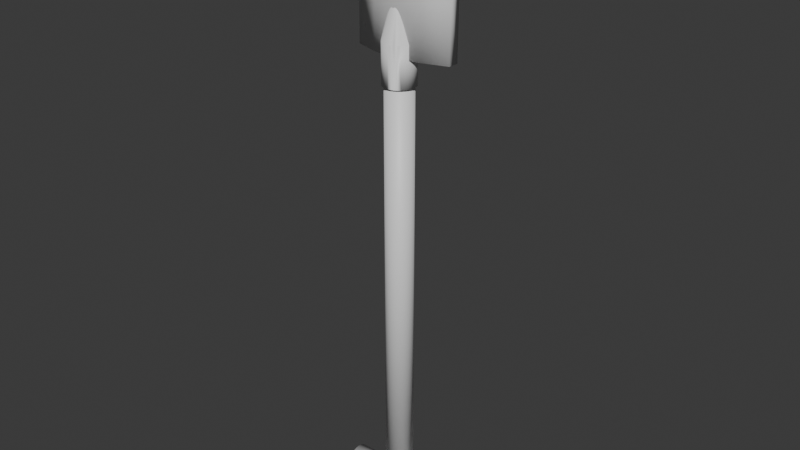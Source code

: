 # Source: shovel.blend  (saved by Blender 4.2.66; exported with 4.5.12 LTS)
import bpy
from mathutils import Matrix  # noqa: F401  (used for matrix-valued properties, if any)

bpy.ops.wm.read_factory_settings(use_empty=True)
scene = bpy.context.scene
scene.name = 'Scene'

# ---- collections
col_collection = bpy.data.collections.new('Collection'); scene.collection.children.link(col_collection)

# ---- materials (node trees are filled in below, after node groups)
mat_shovel = bpy.data.materials.new('Shovel')

# ---- material node trees
mat_shovel.use_nodes = True; mat_shovel.node_tree.nodes.clear()
_N = mat_shovel.node_tree.nodes; _L = mat_shovel.node_tree.links
n0 = _N.new('ShaderNodeBsdfPrincipled'); n0.name = 'Principled BSDF'; n0.location = (10, 300)
n1 = _N.new('ShaderNodeOutputMaterial'); n1.name = 'Material Output'; n1.location = (300, 300)
_L.new(n0.outputs[0], n1.inputs[0])
n1.is_active_output = True

# ---- world
world_world = bpy.data.worlds.new('World'); scene.world = world_world
world_world.use_nodes = True; world_world.node_tree.nodes.clear()
_N = world_world.node_tree.nodes; _L = world_world.node_tree.links
n0 = _N.new('ShaderNodeOutputWorld'); n0.name = 'World Output'; n0.location = (300, 300)
n1 = _N.new('ShaderNodeBackground'); n1.name = 'Background'; n1.location = (10, 300)
n1.inputs[0].default_value = (0.05088, 0.05088, 0.05088, 1.0)
_L.new(n1.outputs[0], n0.inputs[0])
n0.is_active_output = True
world_world.color = (0.05088, 0.05088, 0.05088)
world_world.use_sun_shadow = False
world_world.sun_shadow_jitter_overblur = 0.0

# ---- meshes
me_shovel = bpy.data.meshes.new('Shovel')
me_shovel.from_pydata([(-0.1461, 0.05389, 0.9974), (-0.1461, 0.04239, 0.6415), (-0.1461, 0.01999, 0.9974), (-0.1461, 0.01015, 0.6415), (0.1498, 0.05409, 0.9974), (0.1498, 0.04376, 0.6415), (0.1498, 0.02008, 0.9974), (0.1498, 0.0114, 0.6415), (0.0736, 0.01992, 1.044), (-0.0003734, 0.02011, 1.079), (-0.07434, 0.01992, 1.044), (-0.07434, -0.01336, 0.6415), (-0.0003734, -0.02714, 0.6415), (0.0736, -0.01336, 0.6415), (-0.07434, 0.05377, 1.044), (-0.0003734, 0.05422, 1.079), (0.0736, 0.05377, 1.044), (0.0736, 0.01762, 0.6415), (-0.0003734, 0.003186, 0.6415), (-0.07434, 0.01762, 0.6415), (-0.1461, 0.04407, 0.8189), (-0.1461, 0.01169, 0.8189), (0.1498, 0.01282, 0.8189), (0.1498, 0.04532, 0.8189), (0.0736, 0.01827, 0.8422), (-0.0003734, 0.003186, 0.8594), (-0.07434, 0.01827, 0.8422), (-0.07434, -0.01273, 0.8422), (-0.0003734, -0.02714, 0.8594), (0.0736, -0.01273, 0.8422), (0.0003696, -0.05001, 0.6823), (0.0003696, -0.05001, 0.5649), (0.009657, -0.0491, 0.6823), (0.009657, -0.0491, 0.5649), (0.01859, -0.04639, 0.5649), (0.02682, -0.04199, 0.6823), (0.02682, -0.04199, 0.5649), (0.03403, -0.03607, 0.6823), (0.03403, -0.03607, 0.5649), (0.03995, -0.02886, 0.6823), (0.03995, -0.02886, 0.5649), (0.04435, -0.02063, 0.6823), (0.04435, -0.02063, 0.5649), (0.04706, -0.01169, 0.6823), (0.04706, -0.01169, 0.5649), (0.04798, -0.002407, 0.6823), (0.04798, -0.002407, 0.5649), (0.04706, 0.006881, 0.6823), (0.04706, 0.006881, 0.5649), (0.04435, 0.01581, 0.6823), (0.04435, 0.01581, 0.5649), (0.03995, 0.02404, 0.6823), (0.03995, 0.02404, 0.5649), (0.03403, 0.03126, 0.6823), (0.03403, 0.03126, 0.5649), (0.02682, 0.03718, 0.6823), (0.02682, 0.03718, 0.5649), (0.01859, 0.04158, 0.6823), (0.01859, 0.04158, 0.5649), (0.009657, 0.04429, 0.6823), (0.009657, 0.04429, 0.5649), (0.0003696, 0.0452, 0.6823), (0.0003696, 0.0452, 0.5649), (-0.008918, 0.04429, 0.5649), (-0.01785, 0.04158, 0.6823), (-0.01785, 0.04158, 0.5649), (-0.02608, 0.03718, 0.6823), (-0.02608, 0.03718, 0.5649), (-0.03329, 0.03126, 0.6823), (-0.03329, 0.03126, 0.5649), (-0.03921, 0.02404, 0.6823), (-0.03921, 0.02404, 0.5649), (-0.04361, 0.01581, 0.6823), (-0.04361, 0.01581, 0.5649), (-0.04632, 0.006881, 0.6823), (-0.04632, 0.006881, 0.5649), (-0.04724, -0.002407, 0.6823), (-0.04724, -0.002407, 0.5649), (-0.04632, -0.01169, 0.6823), (-0.04632, -0.01169, 0.5649), (-0.04361, -0.02063, 0.6823), (-0.04361, -0.02063, 0.5649), (-0.03921, -0.02886, 0.6823), (-0.03921, -0.02886, 0.5649), (-0.03329, -0.03607, 0.6823), (-0.03329, -0.03607, 0.5649), (-0.02608, -0.04199, 0.6823), (-0.02608, -0.04199, 0.5649), (-0.01785, -0.04639, 0.6823), (-0.01785, -0.04639, 0.5649), (-0.008918, -0.0491, 0.6823), (-0.008918, -0.0491, 0.5649), (0.0003696, -0.05001, 0.6823), (0.009657, -0.0491, 0.6823), (0.009657, -0.0491, 0.5649), (0.01859, -0.04639, 0.6823), (0.01859, -0.04639, 0.5649), (0.02682, -0.04199, 0.6823), (0.02682, -0.04199, 0.5649), (0.03403, -0.03607, 0.6823), (0.03995, -0.02886, 0.6823), (0.04435, -0.02063, 0.6823), (0.04706, -0.01169, 0.6823), (0.04798, -0.002407, 0.6823), (0.04706, 0.006881, 0.6823), (0.04435, 0.01581, 0.6823), (0.03995, 0.02404, 0.6823), (0.03403, 0.03126, 0.6823), (0.02682, 0.03718, 0.6823), (0.01859, 0.04158, 0.6823), (0.009657, 0.04429, 0.6823), (0.0003696, 0.0452, 0.6823), (0.0003696, 0.0452, 0.5649), (-0.008918, 0.04429, 0.6823), (-0.008918, 0.04429, 0.5649), (-0.01785, 0.04158, 0.6823), (-0.01785, 0.04158, 0.5649), (-0.02608, 0.03718, 0.6823), (-0.03329, 0.03126, 0.6823), (-0.03921, 0.02404, 0.6823), (-0.04361, 0.01581, 0.6823), (-0.04632, 0.006881, 0.6823), (-0.04724, -0.002407, 0.6823), (-0.04632, -0.01169, 0.6823), (-0.04361, -0.02063, 0.6823), (-0.03921, -0.02886, 0.6823), (-0.03329, -0.03607, 0.6823), (-0.02608, -0.04199, 0.6823), (-0.01785, -0.04639, 0.6823), (-0.008918, -0.0491, 0.6823), (0.0003696, -0.002975, 0.8646), (0.0004787, -0.002964, 0.8646), (0.0005836, -0.002932, 0.8646), (0.0006802, -0.002879, 0.8646), (0.000765, -0.002808, 0.8646), (0.0008345, -0.002722, 0.8646), (0.0008862, -0.002624, 0.8646), (0.000918, -0.002518, 0.8646), (0.0009287, -0.002407, 0.8646), (0.000918, -0.002296, 0.8646), (0.0008862, -0.002189, 0.8646), (0.0008345, -0.002091, 0.8646), (0.000765, -0.002005, 0.8646), (0.0006802, -0.001935, 0.8646), (0.0005836, -0.001882, 0.8646), (0.0004787, -0.00185, 0.8646), (0.0003696, -0.001839, 0.8646), (0.0002605, -0.00185, 0.8646), (0.0001556, -0.001882, 0.8646), (5.897e-05, -0.001935, 0.8646), (-2.577e-05, -0.002005, 0.8646), (-9.53e-05, -0.002091, 0.8646), (-0.000147, -0.002189, 0.8646), (-0.0001788, -0.002296, 0.8646), (-0.0001895, -0.002407, 0.8646), (-0.0001788, -0.002518, 0.8646), (-0.000147, -0.002624, 0.8646), (-9.53e-05, -0.002722, 0.8646), (-2.577e-05, -0.002808, 0.8646), (5.897e-05, -0.002879, 0.8646), (0.0001556, -0.002932, 0.8646), (0.0002605, -0.002964, 0.8646), (-0.1702, -0.00151, -0.7665), (0.1669, -0.00151, -0.7665), (-0.1702, -0.009765, -0.7658), (0.1669, -0.009765, -0.7658), (-0.1702, -0.0177, -0.7635), (0.1669, -0.0177, -0.7635), (-0.1702, -0.02502, -0.7597), (0.1669, -0.02502, -0.7597), (-0.1702, -0.03143, -0.7547), (0.1669, -0.03143, -0.7547), (-0.1702, -0.03669, -0.7485), (0.1669, -0.03669, -0.7485), (-0.1702, -0.0406, -0.7415), (0.1669, -0.0406, -0.7415), (-0.1702, -0.04301, -0.7339), (0.1669, -0.04301, -0.7339), (-0.1702, -0.04382, -0.726), (0.1669, -0.04382, -0.726), (-0.1702, -0.04301, -0.7181), (0.1669, -0.04301, -0.7181), (-0.1702, -0.0406, -0.7104), (0.1669, -0.0406, -0.7104), (-0.1702, -0.03669, -0.7034), (0.1669, -0.03669, -0.7034), (-0.1702, -0.03143, -0.6973), (0.1669, -0.03143, -0.6973), (-0.1702, -0.02502, -0.6922), (0.1669, -0.02502, -0.6922), (-0.1702, -0.0177, -0.6885), (0.1669, -0.0177, -0.6885), (-0.1702, -0.009765, -0.6862), (0.1669, -0.009765, -0.6862), (-0.1702, -0.00151, -0.6854), (0.1669, -0.00151, -0.6854), (-0.1702, 0.006744, -0.6862), (0.1669, 0.006744, -0.6862), (-0.1702, 0.01468, -0.6885), (0.1669, 0.01468, -0.6885), (-0.1702, 0.022, -0.6922), (0.1669, 0.022, -0.6922), (-0.1702, 0.02841, -0.6973), (0.1669, 0.02841, -0.6973), (-0.1702, 0.03367, -0.7034), (0.1669, 0.03367, -0.7034), (-0.1702, 0.03758, -0.7104), (0.1669, 0.03758, -0.7104), (-0.1702, 0.03999, -0.7181), (0.1669, 0.03999, -0.7181), (-0.1702, 0.0408, -0.726), (0.1669, 0.0408, -0.726), (-0.1702, 0.03999, -0.7339), (0.1669, 0.03999, -0.7339), (-0.1702, 0.03758, -0.7415), (0.1669, 0.03758, -0.7415), (-0.1702, 0.03367, -0.7485), (0.1669, 0.03367, -0.7485), (-0.1702, 0.02841, -0.7547), (0.1669, 0.02841, -0.7547), (-0.1702, 0.022, -0.7597), (0.1669, 0.022, -0.7597), (-0.1702, 0.01468, -0.7635), (0.1669, 0.01468, -0.7635), (-0.1702, 0.006744, -0.7658), (0.1669, 0.006744, -0.7658), (0.0003696, -0.04369, 0.6408), (0.0003696, -0.04369, -0.7243), (0.008424, -0.0429, 0.6408), (0.008424, -0.0429, -0.7243), (0.01617, -0.04055, 0.6408), (0.01617, -0.04055, -0.7243), (0.02331, -0.03673, 0.6408), (0.02331, -0.03673, -0.7243), (0.02956, -0.0316, 0.6408), (0.02956, -0.0316, -0.7243), (0.0347, -0.02534, 0.6408), (0.0347, -0.02534, -0.7243), (0.03851, -0.01821, 0.6408), (0.03851, -0.0182, -0.7243), (0.04086, -0.01046, 0.6408), (0.04086, -0.01046, -0.7243), (0.04165, -0.002407, 0.6408), (0.04165, -0.002406, -0.7243), (0.04086, 0.005647, 0.6408), (0.04086, 0.005648, -0.7243), (0.03851, 0.01339, 0.6408), (0.03851, 0.01339, -0.7243), (0.0347, 0.02053, 0.6408), (0.0347, 0.02053, -0.7243), (0.02956, 0.02678, 0.6408), (0.02956, 0.02679, -0.7243), (0.02331, 0.03192, 0.6408), (0.02331, 0.03192, -0.7243), (0.01617, 0.03573, 0.6408), (0.01617, 0.03573, -0.7243), (0.008424, 0.03808, 0.6408), (0.008424, 0.03808, -0.7243), (0.0003696, 0.03888, 0.6408), (0.0003696, 0.03888, -0.7243), (-0.007684, 0.03808, 0.6408), (-0.007684, 0.03808, -0.7243), (-0.01543, 0.03573, 0.6408), (-0.01543, 0.03573, -0.7243), (-0.02257, 0.03192, 0.6408), (-0.02257, 0.03192, -0.7243), (-0.02882, 0.02678, 0.6408), (-0.02882, 0.02679, -0.7243), (-0.03396, 0.02053, 0.6408), (-0.03396, 0.02053, -0.7243), (-0.03777, 0.01339, 0.6408), (-0.03777, 0.01339, -0.7243), (-0.04012, 0.005647, 0.6408), (-0.04012, 0.005648, -0.7243), (-0.04091, -0.002407, 0.6408), (-0.04091, -0.002406, -0.7243), (-0.04012, -0.01046, 0.6408), (-0.04012, -0.01046, -0.7243), (-0.03777, -0.01821, 0.6408), (-0.03777, -0.0182, -0.7243), (-0.03396, -0.02534, 0.6408), (-0.03396, -0.02534, -0.7243), (-0.02882, -0.0316, 0.6408), (-0.02882, -0.0316, -0.7243), (-0.02257, -0.03673, 0.6408), (-0.02257, -0.03673, -0.7243), (-0.01543, -0.04055, 0.6408), (-0.01543, -0.04055, -0.7243), (-0.007684, -0.0429, 0.6408), (-0.007684, -0.0429, -0.7243)], [], [(20, 1, 3, 21), (29, 13, 7, 22), (22, 7, 5, 23), (26, 19, 1, 20), (8, 6, 4, 16), (11, 3, 1, 19), (7, 13, 17, 5), (13, 12, 18, 17), (12, 11, 19, 18), (2, 10, 14, 0), (10, 9, 15, 14), (9, 8, 16, 15), (23, 5, 17, 24), (24, 17, 18, 25), (25, 18, 19, 26), (21, 3, 11, 27), (27, 11, 12, 28), (28, 12, 13, 29), (9, 28, 29, 8), (10, 27, 28, 9), (2, 21, 27, 10), (15, 25, 26, 14), (16, 24, 25, 15), (4, 23, 24, 16), (14, 26, 20, 0), (6, 22, 23, 4), (8, 29, 22, 6), (0, 20, 21, 2), (30, 31, 33, 32), (34, 36, 98, 96), (61, 62, 112, 111), (35, 36, 38, 37), (37, 38, 40, 39), (39, 40, 42, 41), (41, 42, 44, 43), (43, 44, 46, 45), (45, 46, 48, 47), (47, 48, 50, 49), (49, 50, 52, 51), (51, 52, 54, 53), (53, 54, 56, 55), (55, 56, 58, 57), (57, 58, 60, 59), (59, 60, 62, 61), (86, 88, 128, 127), (68, 70, 119, 118), (64, 65, 67, 66), (66, 67, 69, 68), (68, 69, 71, 70), (70, 71, 73, 72), (72, 73, 75, 74), (74, 75, 77, 76), (76, 77, 79, 78), (78, 79, 81, 80), (80, 81, 83, 82), (82, 83, 85, 84), (84, 85, 87, 86), (86, 87, 89, 88), (33, 31, 91, 89, 87, 85, 83, 81, 79, 77, 75, 73, 71, 69, 67, 65, 63, 62, 60, 58, 56, 54, 52, 50, 48, 46, 44, 42, 40, 38, 36, 34), (88, 89, 91, 90), (90, 91, 31, 30), (51, 53, 107, 106), (93, 94, 96, 95), (95, 96, 98, 97), (111, 112, 114, 113), (113, 114, 116, 115), (95, 97, 133, 132), (43, 45, 103, 102), (78, 80, 124, 123), (36, 35, 97, 98), (62, 63, 114, 112), (35, 37, 99, 97), (53, 55, 108, 107), (70, 72, 120, 119), (88, 90, 129, 128), (45, 47, 104, 103), (80, 82, 125, 124), (63, 65, 116, 114), (37, 39, 100, 99), (55, 57, 109, 108), (72, 74, 121, 120), (30, 32, 93, 92), (90, 30, 92, 129), (65, 64, 115, 116), (47, 49, 105, 104), (64, 66, 117, 115), (82, 84, 126, 125), (39, 41, 101, 100), (57, 59, 110, 109), (74, 76, 122, 121), (32, 33, 94, 93), (49, 51, 106, 105), (66, 68, 118, 117), (84, 86, 127, 126), (33, 34, 96, 94), (41, 43, 102, 101), (59, 61, 111, 110), (76, 78, 123, 122), (130, 131, 132, 133, 134, 135, 136, 137, 138, 139, 140, 141, 142, 143, 144, 145, 146, 147, 148, 149, 150, 151, 152, 153, 154, 155, 156, 157, 158, 159, 160, 161), (120, 121, 153, 152), (109, 110, 145, 144), (121, 122, 154, 153), (110, 111, 146, 145), (122, 123, 155, 154), (97, 99, 134, 133), (123, 124, 156, 155), (111, 113, 147, 146), (99, 100, 135, 134), (124, 125, 157, 156), (100, 101, 136, 135), (125, 126, 158, 157), (101, 102, 137, 136), (126, 127, 159, 158), (113, 115, 148, 147), (102, 103, 138, 137), (127, 128, 160, 159), (103, 104, 139, 138), (128, 129, 161, 160), (92, 93, 131, 130), (104, 105, 140, 139), (129, 92, 130, 161), (115, 117, 149, 148), (105, 106, 141, 140), (93, 95, 132, 131), (117, 118, 150, 149), (106, 107, 142, 141), (118, 119, 151, 150), (107, 108, 143, 142), (119, 120, 152, 151), (108, 109, 144, 143), (162, 163, 165, 164), (164, 165, 167, 166), (166, 167, 169, 168), (168, 169, 171, 170), (170, 171, 173, 172), (172, 173, 175, 174), (174, 175, 177, 176), (176, 177, 179, 178), (178, 179, 181, 180), (180, 181, 183, 182), (182, 183, 185, 184), (184, 185, 187, 186), (186, 187, 189, 188), (188, 189, 191, 190), (190, 191, 193, 192), (192, 193, 195, 194), (194, 195, 197, 196), (196, 197, 199, 198), (198, 199, 201, 200), (200, 201, 203, 202), (202, 203, 205, 204), (204, 205, 207, 206), (206, 207, 209, 208), (208, 209, 211, 210), (210, 211, 213, 212), (212, 213, 215, 214), (214, 215, 217, 216), (216, 217, 219, 218), (218, 219, 221, 220), (220, 221, 223, 222), (165, 163, 225, 223, 221, 219, 217, 215, 213, 211, 209, 207, 205, 203, 201, 199, 197, 195, 193, 191, 189, 187, 185, 183, 181, 179, 177, 175, 173, 171, 169, 167), (222, 223, 225, 224), (224, 225, 163, 162), (162, 164, 166, 168, 170, 172, 174, 176, 178, 180, 182, 184, 186, 188, 190, 192, 194, 196, 198, 200, 202, 204, 206, 208, 210, 212, 214, 216, 218, 220, 222, 224), (226, 227, 229, 228), (228, 229, 231, 230), (230, 231, 233, 232), (232, 233, 235, 234), (234, 235, 237, 236), (236, 237, 239, 238), (238, 239, 241, 240), (240, 241, 243, 242), (242, 243, 245, 244), (244, 245, 247, 246), (246, 247, 249, 248), (248, 249, 251, 250), (250, 251, 253, 252), (252, 253, 255, 254), (254, 255, 257, 256), (256, 257, 259, 258), (258, 259, 261, 260), (260, 261, 263, 262), (262, 263, 265, 264), (264, 265, 267, 266), (266, 267, 269, 268), (268, 269, 271, 270), (270, 271, 273, 272), (272, 273, 275, 274), (274, 275, 277, 276), (276, 277, 279, 278), (278, 279, 281, 280), (280, 281, 283, 282), (282, 283, 285, 284), (284, 285, 287, 286), (229, 227, 289, 287, 285, 283, 281, 279, 277, 275, 273, 271, 269, 267, 265, 263, 261, 259, 257, 255, 253, 251, 249, 247, 245, 243, 241, 239, 237, 235, 233, 231), (286, 287, 289, 288), (288, 289, 227, 226), (226, 228, 230, 232, 234, 236, 238, 240, 242, 244, 246, 248, 250, 252, 254, 256, 258, 260, 262, 264, 266, 268, 270, 272, 274, 276, 278, 280, 282, 284, 286, 288)])
me_shovel.polygons.foreach_set('use_smooth', [True] * 198)
_uv = me_shovel.uv_layers.new(name='UVMap')
_uv.uv.foreach_set('vector', [0.5004, 0.0, 0.625, 0.0, 0.625, 0.25, 0.5004, 0.25, 0.5004, 0.4356, 0.625, 0.4356, 0.625, 0.5, 0.5004, 0.5, 0.5004, 0.5, 0.625, 0.5, 0.625, 0.75, 0.5004, 0.75, 0.5004, 0.9394, 0.625, 0.9394, 0.625, 1.0, 0.5004, 1.0, 0.3106, 0.5, 0.375, 0.5, 0.375, 0.75, 0.3106, 0.75, 0.8144, 0.5, 0.875, 0.5, 0.875, 0.75, 0.8144, 0.75, 0.625, 0.5, 0.6894, 0.5, 0.6894, 0.75, 0.625, 0.75, 0.6894, 0.5, 0.7519, 0.5, 0.7519, 0.75, 0.6894, 0.75, 0.7519, 0.5, 0.8144, 0.5, 0.8144, 0.75, 0.7519, 0.75, 0.125, 0.5, 0.1856, 0.5, 0.1856, 0.75, 0.125, 0.75, 0.1856, 0.5, 0.2481, 0.5, 0.2481, 0.75, 0.1856, 0.75, 0.2481, 0.5, 0.3106, 0.5, 0.3106, 0.75, 0.2481, 0.75, 0.5004, 0.75, 0.625, 0.75, 0.625, 0.8144, 0.5004, 0.8144, 0.5004, 0.8144, 0.625, 0.8144, 0.625, 0.8769, 0.5004, 0.8769, 0.5004, 0.8769, 0.625, 0.8769, 0.625, 0.9394, 0.5004, 0.9394, 0.5004, 0.25, 0.625, 0.25, 0.625, 0.3106, 0.5004, 0.3106, 0.5004, 0.3106, 0.625, 0.3106, 0.625, 0.3731, 0.5004, 0.3731, 0.5004, 0.3731, 0.625, 0.3731, 0.625, 0.4356, 0.5004, 0.4356, 0.375, 0.3731, 0.5004, 0.3731, 0.5004, 0.4356, 0.375, 0.4356, 0.375, 0.3106, 0.5004, 0.3106, 0.5004, 0.3731, 0.375, 0.3731, 0.375, 0.25, 0.5004, 0.25, 0.5004, 0.3106, 0.375, 0.3106, 0.375, 0.8769, 0.5004, 0.8769, 0.5004, 0.9394, 0.375, 0.9394, 0.375, 0.8144, 0.5004, 0.8144, 0.5004, 0.8769, 0.375, 0.8769, 0.375, 0.75, 0.5004, 0.75, 0.5004, 0.8144, 0.375, 0.8144, 0.375, 0.9394, 0.5004, 0.9394, 0.5004, 1.0, 0.375, 1.0, 0.375, 0.5, 0.5004, 0.5, 0.5004, 0.75, 0.375, 0.75, 0.375, 0.4356, 0.5004, 0.4356, 0.5004, 0.5, 0.375, 0.5, 0.375, 0.0, 0.5004, 0.0, 0.5004, 0.25, 0.375, 0.25, 1.0, 0.5, 1.0, 1.0, 0.9688, 1.0, 0.9688, 0.5, 0.3418, 0.4717, 0.3833, 0.4496, 0.3833, 0.4496, 0.3418, 0.4717, 0.5, 0.5, 0.5, 1.0, 0.5, 1.0, 0.5, 0.5, 0.9062, 0.5, 0.9062, 1.0, 0.875, 1.0, 0.875, 0.5, 0.875, 0.5, 0.875, 1.0, 0.8438, 1.0, 0.8438, 0.5, 0.8438, 0.5, 0.8438, 1.0, 0.8125, 1.0, 0.8125, 0.5, 0.8125, 0.5, 0.8125, 1.0, 0.7812, 1.0, 0.7812, 0.5, 0.7812, 0.5, 0.7812, 1.0, 0.75, 1.0, 0.75, 0.5, 0.75, 0.5, 0.75, 1.0, 0.7188, 1.0, 0.7188, 0.5, 0.7188, 0.5, 0.7188, 1.0, 0.6875, 1.0, 0.6875, 0.5, 0.6875, 0.5, 0.6875, 1.0, 0.6562, 1.0, 0.6562, 0.5, 0.6562, 0.5, 0.6562, 1.0, 0.625, 1.0, 0.625, 0.5, 0.625, 0.5, 0.625, 1.0, 0.5938, 1.0, 0.5938, 0.5, 0.5938, 0.5, 0.5938, 1.0, 0.5625, 1.0, 0.5625, 0.5, 0.5625, 0.5, 0.5625, 1.0, 0.5312, 1.0, 0.5312, 0.5, 0.5312, 0.5, 0.5312, 1.0, 0.5, 1.0, 0.5, 0.5, 0.09375, 0.5, 0.0625, 0.5, 0.0625, 0.5, 0.09375, 0.5, 0.375, 0.5, 0.3438, 0.5, 0.3438, 0.5, 0.375, 0.5, 0.4375, 0.5, 0.4375, 1.0, 0.4062, 1.0, 0.4062, 0.5, 0.4062, 0.5, 0.4062, 1.0, 0.375, 1.0, 0.375, 0.5, 0.375, 0.5, 0.375, 1.0, 0.3438, 1.0, 0.3438, 0.5, 0.3438, 0.5, 0.3438, 1.0, 0.3125, 1.0, 0.3125, 0.5, 0.3125, 0.5, 0.3125, 1.0, 0.2812, 1.0, 0.2812, 0.5, 0.2812, 0.5, 0.2812, 1.0, 0.25, 1.0, 0.25, 0.5, 0.25, 0.5, 0.25, 1.0, 0.2188, 1.0, 0.2188, 0.5, 0.2188, 0.5, 0.2188, 1.0, 0.1875, 1.0, 0.1875, 0.5, 0.1875, 0.5, 0.1875, 1.0, 0.1562, 1.0, 0.1562, 0.5, 0.1562, 0.5, 0.1562, 1.0, 0.125, 1.0, 0.125, 0.5, 0.125, 0.5, 0.125, 1.0, 0.09375, 1.0, 0.09375, 0.5, 0.09375, 0.5, 0.09375, 1.0, 0.0625, 1.0, 0.0625, 0.5, 0.2968, 0.4854, 0.25, 0.49, 0.2032, 0.4854, 0.1582, 0.4717, 0.1167, 0.4496, 0.08029, 0.4197, 0.05045, 0.3833, 0.02827, 0.3418, 0.01461, 0.2968, 0.01, 0.25, 0.01461, 0.2032, 0.02827, 0.1582, 0.05045, 0.1167, 0.08029, 0.08029, 0.1167, 0.05045, 0.1582, 0.02827, 0.2032, 0.01461, 0.25, 0.01, 0.2968, 0.01461, 0.3418, 0.02827, 0.3833, 0.05045, 0.4197, 0.08029, 0.4496, 0.1167, 0.4717, 0.1582, 0.4854, 0.2032, 0.49, 0.25, 0.4854, 0.2968, 0.4717, 0.3418, 0.4496, 0.3833, 0.4197, 0.4197, 0.3833, 0.4496, 0.3418, 0.4717, 0.0625, 0.5, 0.0625, 1.0, 0.03125, 1.0, 0.03125, 0.5, 0.03125, 0.5, 0.03125, 1.0, 0.0, 1.0, 0.0, 0.5, 0.6562, 0.5, 0.625, 0.5, 0.625, 0.5, 0.6562, 0.5, 0.9688, 0.5, 0.9688, 1.0, 0.9375, 1.0, 0.9375, 0.5, 0.9375, 0.5, 0.9375, 1.0, 0.9062, 1.0, 0.9062, 0.5, 0.5, 0.5, 0.5, 1.0, 0.4688, 1.0, 0.4688, 0.5, 0.4688, 0.5, 0.4688, 1.0, 0.4375, 1.0, 0.4375, 0.5, 0.9375, 0.5, 0.9062, 0.5, 0.9062, 0.5, 0.9375, 0.5, 0.7812, 0.5, 0.75, 0.5, 0.75, 0.5, 0.7812, 0.5, 0.2188, 0.5, 0.1875, 0.5, 0.1875, 0.5, 0.2188, 0.5, 0.9062, 1.0, 0.9062, 0.5, 0.9062, 0.5, 0.9062, 1.0, 0.25, 0.01, 0.2032, 0.01461, 0.2032, 0.01461, 0.25, 0.01, 0.9062, 0.5, 0.875, 0.5, 0.875, 0.5, 0.9062, 0.5, 0.625, 0.5, 0.5938, 0.5, 0.5938, 0.5, 0.625, 0.5, 0.3438, 0.5, 0.3125, 0.5, 0.3125, 0.5, 0.3438, 0.5, 0.0625, 0.5, 0.03125, 0.5, 0.03125, 0.5, 0.0625, 0.5, 0.75, 0.5, 0.7188, 0.5, 0.7188, 0.5, 0.75, 0.5, 0.1875, 0.5, 0.1562, 0.5, 0.1562, 0.5, 0.1875, 0.5, 0.2032, 0.01461, 0.1582, 0.02827, 0.1582, 0.02827, 0.2032, 0.01461, 0.875, 0.5, 0.8438, 0.5, 0.8438, 0.5, 0.875, 0.5, 0.5938, 0.5, 0.5625, 0.5, 0.5625, 0.5, 0.5938, 0.5, 0.3125, 0.5, 0.2812, 0.5, 0.2812, 0.5, 0.3125, 0.5, 1.0, 0.5, 0.9688, 0.5, 0.9688, 0.5, 1.0, 0.5, 0.03125, 0.5, 0.0, 0.5, 0.0, 0.5, 0.03125, 0.5, 0.4375, 1.0, 0.4375, 0.5, 0.4375, 0.5, 0.4375, 1.0, 0.7188, 0.5, 0.6875, 0.5, 0.6875, 0.5, 0.7188, 0.5, 0.4375, 0.5, 0.4062, 0.5, 0.4062, 0.5, 0.4375, 0.5, 0.1562, 0.5, 0.125, 0.5, 0.125, 0.5, 0.1562, 0.5, 0.8438, 0.5, 0.8125, 0.5, 0.8125, 0.5, 0.8438, 0.5, 0.5625, 0.5, 0.5312, 0.5, 0.5312, 0.5, 0.5625, 0.5, 0.2812, 0.5, 0.25, 0.5, 0.25, 0.5, 0.2812, 0.5, 0.9688, 0.5, 0.9688, 1.0, 0.9688, 1.0, 0.9688, 0.5, 0.6875, 0.5, 0.6562, 0.5, 0.6562, 0.5, 0.6875, 0.5, 0.4062, 0.5, 0.375, 0.5, 0.375, 0.5, 0.4062, 0.5, 0.125, 0.5, 0.09375, 0.5, 0.09375, 0.5, 0.125, 0.5, 0.2968, 0.4854, 0.3418, 0.4717, 0.3418, 0.4717, 0.2968, 0.4854, 0.8125, 0.5, 0.7812, 0.5, 0.7812, 0.5, 0.8125, 0.5, 0.5312, 0.5, 0.5, 0.5, 0.5, 0.5, 0.5312, 0.5, 0.25, 0.5, 0.2188, 0.5, 0.2188, 0.5, 0.25, 0.5, 0.75, 0.49, 0.7968, 0.4854, 0.8418, 0.4717, 0.8833, 0.4496, 0.9197, 0.4197, 0.9496, 0.3833, 0.9717, 0.3418, 0.9854, 0.2968, 0.99, 0.25, 0.9854, 0.2032, 0.9717, 0.1582, 0.9496, 0.1167, 0.9197, 0.08029, 0.8833, 0.05045, 0.8418, 0.02827, 0.7968, 0.01461, 0.75, 0.01, 0.7032, 0.01461, 0.6582, 0.02827, 0.6167, 0.05045, 0.5803, 0.08029, 0.5504, 0.1167, 0.5283, 0.1582, 0.5146, 0.2032, 0.51, 0.25, 0.5146, 0.2968, 0.5283, 0.3418, 0.5504, 0.3833, 0.5803, 0.4197, 0.6167, 0.4496, 0.6582, 0.4717, 0.7032, 0.4854, 0.3125, 0.5, 0.2812, 0.5, 0.2812, 0.5, 0.3125, 0.5, 0.5625, 0.5, 0.5312, 0.5, 0.5312, 0.5, 0.5625, 0.5, 0.2812, 0.5, 0.25, 0.5, 0.25, 0.5, 0.2812, 0.5, 0.5312, 0.5, 0.5, 0.5, 0.5, 0.5, 0.5312, 0.5, 0.25, 0.5, 0.2188, 0.5, 0.2188, 0.5, 0.25, 0.5, 0.9062, 0.5, 0.875, 0.5, 0.875, 0.5, 0.9062, 0.5, 0.2188, 0.5, 0.1875, 0.5, 0.1875, 0.5, 0.2188, 0.5, 0.5, 0.5, 0.4688, 0.5, 0.4688, 0.5, 0.5, 0.5, 0.875, 0.5, 0.8438, 0.5, 0.8438, 0.5, 0.875, 0.5, 0.1875, 0.5, 0.1562, 0.5, 0.1562, 0.5, 0.1875, 0.5, 0.8438, 0.5, 0.8125, 0.5, 0.8125, 0.5, 0.8438, 0.5, 0.1562, 0.5, 0.125, 0.5, 0.125, 0.5, 0.1562, 0.5, 0.8125, 0.5, 0.7812, 0.5, 0.7812, 0.5, 0.8125, 0.5, 0.125, 0.5, 0.09375, 0.5, 0.09375, 0.5, 0.125, 0.5, 0.4688, 0.5, 0.4375, 0.5, 0.4375, 0.5, 0.4688, 0.5, 0.7812, 0.5, 0.75, 0.5, 0.75, 0.5, 0.7812, 0.5, 0.09375, 0.5, 0.0625, 0.5, 0.0625, 0.5, 0.09375, 0.5, 0.75, 0.5, 0.7188, 0.5, 0.7188, 0.5, 0.75, 0.5, 0.0625, 0.5, 0.03125, 0.5, 0.03125, 0.5, 0.0625, 0.5, 1.0, 0.5, 0.9688, 0.5, 0.9688, 0.5, 1.0, 0.5, 0.7188, 0.5, 0.6875, 0.5, 0.6875, 0.5, 0.7188, 0.5, 0.03125, 0.5, 0.0, 0.5, 0.0, 0.5, 0.03125, 0.5, 0.4375, 0.5, 0.4062, 0.5, 0.4062, 0.5, 0.4375, 0.5, 0.6875, 0.5, 0.6562, 0.5, 0.6562, 0.5, 0.6875, 0.5, 0.9688, 0.5, 0.9375, 0.5, 0.9375, 0.5, 0.9688, 0.5, 0.4062, 0.5, 0.375, 0.5, 0.375, 0.5, 0.4062, 0.5, 0.6562, 0.5, 0.625, 0.5, 0.625, 0.5, 0.6562, 0.5, 0.375, 0.5, 0.3438, 0.5, 0.3438, 0.5, 0.375, 0.5, 0.625, 0.5, 0.5938, 0.5, 0.5938, 0.5, 0.625, 0.5, 0.3438, 0.5, 0.3125, 0.5, 0.3125, 0.5, 0.3438, 0.5, 0.5938, 0.5, 0.5625, 0.5, 0.5625, 0.5, 0.5938, 0.5, 1.0, 0.5, 1.0, 1.0, 0.9688, 1.0, 0.9688, 0.5, 0.9688, 0.5, 0.9688, 1.0, 0.9375, 1.0, 0.9375, 0.5, 0.9375, 0.5, 0.9375, 1.0, 0.9062, 1.0, 0.9062, 0.5, 0.9062, 0.5, 0.9062, 1.0, 0.875, 1.0, 0.875, 0.5, 0.875, 0.5, 0.875, 1.0, 0.8438, 1.0, 0.8438, 0.5, 0.8438, 0.5, 0.8438, 1.0, 0.8125, 1.0, 0.8125, 0.5, 0.8125, 0.5, 0.8125, 1.0, 0.7812, 1.0, 0.7812, 0.5, 0.7812, 0.5, 0.7812, 1.0, 0.75, 1.0, 0.75, 0.5, 0.75, 0.5, 0.75, 1.0, 0.7188, 1.0, 0.7188, 0.5, 0.7188, 0.5, 0.7188, 1.0, 0.6875, 1.0, 0.6875, 0.5, 0.6875, 0.5, 0.6875, 1.0, 0.6562, 1.0, 0.6562, 0.5, 0.6562, 0.5, 0.6562, 1.0, 0.625, 1.0, 0.625, 0.5, 0.625, 0.5, 0.625, 1.0, 0.5938, 1.0, 0.5938, 0.5, 0.5938, 0.5, 0.5938, 1.0, 0.5625, 1.0, 0.5625, 0.5, 0.5625, 0.5, 0.5625, 1.0, 0.5312, 1.0, 0.5312, 0.5, 0.5312, 0.5, 0.5312, 1.0, 0.5, 1.0, 0.5, 0.5, 0.5, 0.5, 0.5, 1.0, 0.4688, 1.0, 0.4688, 0.5, 0.4688, 0.5, 0.4688, 1.0, 0.4375, 1.0, 0.4375, 0.5, 0.4375, 0.5, 0.4375, 1.0, 0.4062, 1.0, 0.4062, 0.5, 0.4062, 0.5, 0.4062, 1.0, 0.375, 1.0, 0.375, 0.5, 0.375, 0.5, 0.375, 1.0, 0.3438, 1.0, 0.3438, 0.5, 0.3438, 0.5, 0.3438, 1.0, 0.3125, 1.0, 0.3125, 0.5, 0.3125, 0.5, 0.3125, 1.0, 0.2812, 1.0, 0.2812, 0.5, 0.2812, 0.5, 0.2812, 1.0, 0.25, 1.0, 0.25, 0.5, 0.25, 0.5, 0.25, 1.0, 0.2188, 1.0, 0.2188, 0.5, 0.2188, 0.5, 0.2188, 1.0, 0.1875, 1.0, 0.1875, 0.5, 0.1875, 0.5, 0.1875, 1.0, 0.1562, 1.0, 0.1562, 0.5, 0.1562, 0.5, 0.1562, 1.0, 0.125, 1.0, 0.125, 0.5, 0.125, 0.5, 0.125, 1.0, 0.09375, 1.0, 0.09375, 0.5, 0.09375, 0.5, 0.09375, 1.0, 0.0625, 1.0, 0.0625, 0.5, 0.2968, 0.4854, 0.25, 0.49, 0.2032, 0.4854, 0.1582, 0.4717, 0.1167, 0.4496, 0.08029, 0.4197, 0.05045, 0.3833, 0.02827, 0.3418, 0.01461, 0.2968, 0.01, 0.25, 0.01461, 0.2032, 0.02827, 0.1582, 0.05045, 0.1167, 0.08029, 0.08029, 0.1167, 0.05045, 0.1582, 0.02827, 0.2032, 0.01461, 0.25, 0.01, 0.2968, 0.01461, 0.3418, 0.02827, 0.3833, 0.05045, 0.4197, 0.08029, 0.4496, 0.1167, 0.4717, 0.1582, 0.4854, 0.2032, 0.49, 0.25, 0.4854, 0.2968, 0.4717, 0.3418, 0.4496, 0.3833, 0.4197, 0.4197, 0.3833, 0.4496, 0.3418, 0.4717, 0.0625, 0.5, 0.0625, 1.0, 0.03125, 1.0, 0.03125, 0.5, 0.03125, 0.5, 0.03125, 1.0, 0.0, 1.0, 0.0, 0.5, 0.75, 0.49, 0.7968, 0.4854, 0.8418, 0.4717, 0.8833, 0.4496, 0.9197, 0.4197, 0.9496, 0.3833, 0.9717, 0.3418, 0.9854, 0.2968, 0.99, 0.25, 0.9854, 0.2032, 0.9717, 0.1582, 0.9496, 0.1167, 0.9197, 0.08029, 0.8833, 0.05045, 0.8418, 0.02827, 0.7968, 0.01461, 0.75, 0.01, 0.7032, 0.01461, 0.6582, 0.02827, 0.6167, 0.05045, 0.5803, 0.08029, 0.5504, 0.1167, 0.5283, 0.1582, 0.5146, 0.2032, 0.51, 0.25, 0.5146, 0.2968, 0.5283, 0.3418, 0.5504, 0.3833, 0.5803, 0.4197, 0.6167, 0.4496, 0.6582, 0.4717, 0.7032, 0.4854, 1.0, 0.5, 1.0, 1.0, 0.9688, 1.0, 0.9688, 0.5, 0.9688, 0.5, 0.9688, 1.0, 0.9375, 1.0, 0.9375, 0.5, 0.9375, 0.5, 0.9375, 1.0, 0.9062, 1.0, 0.9062, 0.5, 0.9062, 0.5, 0.9062, 1.0, 0.875, 1.0, 0.875, 0.5, 0.875, 0.5, 0.875, 1.0, 0.8438, 1.0, 0.8438, 0.5, 0.8438, 0.5, 0.8438, 1.0, 0.8125, 1.0, 0.8125, 0.5, 0.8125, 0.5, 0.8125, 1.0, 0.7812, 1.0, 0.7812, 0.5, 0.7812, 0.5, 0.7812, 1.0, 0.75, 1.0, 0.75, 0.5, 0.75, 0.5, 0.75, 1.0, 0.7188, 1.0, 0.7188, 0.5, 0.7188, 0.5, 0.7188, 1.0, 0.6875, 1.0, 0.6875, 0.5, 0.6875, 0.5, 0.6875, 1.0, 0.6562, 1.0, 0.6562, 0.5, 0.6562, 0.5, 0.6562, 1.0, 0.625, 1.0, 0.625, 0.5, 0.625, 0.5, 0.625, 1.0, 0.5938, 1.0, 0.5938, 0.5, 0.5938, 0.5, 0.5938, 1.0, 0.5625, 1.0, 0.5625, 0.5, 0.5625, 0.5, 0.5625, 1.0, 0.5312, 1.0, 0.5312, 0.5, 0.5312, 0.5, 0.5312, 1.0, 0.5, 1.0, 0.5, 0.5, 0.5, 0.5, 0.5, 1.0, 0.4688, 1.0, 0.4688, 0.5, 0.4688, 0.5, 0.4688, 1.0, 0.4375, 1.0, 0.4375, 0.5, 0.4375, 0.5, 0.4375, 1.0, 0.4062, 1.0, 0.4062, 0.5, 0.4062, 0.5, 0.4062, 1.0, 0.375, 1.0, 0.375, 0.5, 0.375, 0.5, 0.375, 1.0, 0.3438, 1.0, 0.3438, 0.5, 0.3438, 0.5, 0.3438, 1.0, 0.3125, 1.0, 0.3125, 0.5, 0.3125, 0.5, 0.3125, 1.0, 0.2812, 1.0, 0.2812, 0.5, 0.2812, 0.5, 0.2812, 1.0, 0.25, 1.0, 0.25, 0.5, 0.25, 0.5, 0.25, 1.0, 0.2188, 1.0, 0.2188, 0.5, 0.2188, 0.5, 0.2188, 1.0, 0.1875, 1.0, 0.1875, 0.5, 0.1875, 0.5, 0.1875, 1.0, 0.1562, 1.0, 0.1562, 0.5, 0.1562, 0.5, 0.1562, 1.0, 0.125, 1.0, 0.125, 0.5, 0.125, 0.5, 0.125, 1.0, 0.09375, 1.0, 0.09375, 0.5, 0.09375, 0.5, 0.09375, 1.0, 0.0625, 1.0, 0.0625, 0.5, 0.2968, 0.4854, 0.25, 0.49, 0.2032, 0.4854, 0.1582, 0.4717, 0.1167, 0.4496, 0.08029, 0.4197, 0.05045, 0.3833, 0.02827, 0.3418, 0.01461, 0.2968, 0.01, 0.25, 0.01461, 0.2032, 0.02827, 0.1582, 0.05045, 0.1167, 0.08029, 0.08029, 0.1167, 0.05045, 0.1582, 0.02827, 0.2032, 0.01461, 0.25, 0.01, 0.2968, 0.01461, 0.3418, 0.02827, 0.3833, 0.05045, 0.4197, 0.08029, 0.4496, 0.1167, 0.4717, 0.1582, 0.4854, 0.2032, 0.49, 0.25, 0.4854, 0.2968, 0.4717, 0.3418, 0.4496, 0.3833, 0.4197, 0.4197, 0.3833, 0.4496, 0.3418, 0.4717, 0.0625, 0.5, 0.0625, 1.0, 0.03125, 1.0, 0.03125, 0.5, 0.03125, 0.5, 0.03125, 1.0, 0.0, 1.0, 0.0, 0.5, 0.75, 0.49, 0.7968, 0.4854, 0.8418, 0.4717, 0.8833, 0.4496, 0.9197, 0.4197, 0.9496, 0.3833, 0.9717, 0.3418, 0.9854, 0.2968, 0.99, 0.25, 0.9854, 0.2032, 0.9717, 0.1582, 0.9496, 0.1167, 0.9197, 0.08029, 0.8833, 0.05045, 0.8418, 0.02827, 0.7968, 0.01461, 0.75, 0.01, 0.7032, 0.01461, 0.6582, 0.02827, 0.6167, 0.05045, 0.5803, 0.08029, 0.5504, 0.1167, 0.5283, 0.1582, 0.5146, 0.2032, 0.51, 0.25, 0.5146, 0.2968, 0.5283, 0.3418, 0.5504, 0.3833, 0.5803, 0.4197, 0.6167, 0.4496, 0.6582, 0.4717, 0.7032, 0.4854])
me_shovel.materials.append(mat_shovel)
me_shovel.update()
me_shovel.normals_split_custom_set([tuple(v) for v in zip(*[iter([-0.6015, 0.7978, -0.04234, -0.4783, 0.6723, -0.5651, -0.6518, -0.4716, -0.594, -0.796, -0.6046, 0.02895, 0.2146, -0.9741, 0.07163, 0.1815, -0.6991, -0.6916, 0.651, -0.4727, -0.594, 0.795, -0.606, 0.02851, 0.795, -0.606, 0.02851, 0.651, -0.4727, -0.594, 0.4793, 0.6717, -0.5648, 0.6028, 0.7968, -0.04166, 0.2282, 0.9704, -0.07914, 0.1828, 0.6646, -0.7245, -0.4783, 0.6723, -0.5651, -0.6015, 0.7978, -0.04234, 0.4187, -0.6112, 0.6717, 0.7446, -0.5328, 0.4022, 0.6251, 0.6884, 0.3679, 0.2432, 0.7683, 0.5921, -0.1829, -0.6991, -0.6913, -0.6518, -0.4716, -0.594, -0.4783, 0.6723, -0.5651, 0.1828, 0.6646, -0.7245, 0.651, -0.4727, -0.594, 0.1815, -0.6991, -0.6916, -0.1818, 0.6652, -0.7242, 0.4793, 0.6717, -0.5648, 0.1815, -0.6991, -0.6916, -1.438e-08, -0.7444, -0.6678, 1.908e-08, 0.6574, -0.7536, -0.1818, 0.6652, -0.7242, -1.438e-08, -0.7444, -0.6678, -0.1829, -0.6991, -0.6913, 0.1828, 0.6646, -0.7245, 1.908e-08, 0.6574, -0.7536, -0.7502, -0.5318, 0.3929, -0.4278, -0.6075, 0.6693, -0.2544, 0.7664, 0.5899, -0.6269, 0.6929, 0.3563, -0.4278, -0.6075, 0.6693, -3.013e-08, -0.5616, 0.8274, 0.0, 0.6806, 0.7326, -0.2544, 0.7664, 0.5899, -3.013e-08, -0.5616, 0.8274, 0.4187, -0.6112, 0.6717, 0.2432, 0.7683, 0.5921, 0.0, 0.6806, 0.7326, 0.6028, 0.7968, -0.04166, 0.4793, 0.6717, -0.5648, -0.1818, 0.6652, -0.7242, -0.2263, 0.9709, -0.07808, -0.2263, 0.9709, -0.07808, -0.1818, 0.6652, -0.7242, 1.908e-08, 0.6574, -0.7536, 9.85e-09, 0.9934, -0.1151, 9.85e-09, 0.9934, -0.1151, 1.908e-08, 0.6574, -0.7536, 0.1828, 0.6646, -0.7245, 0.2282, 0.9704, -0.07914, -0.796, -0.6046, 0.02895, -0.6518, -0.4716, -0.594, -0.1829, -0.6991, -0.6913, -0.2167, -0.9735, 0.07267, -0.2167, -0.9735, 0.07267, -0.1829, -0.6991, -0.6913, -1.438e-08, -0.7444, -0.6678, -4.415e-08, -0.9943, 0.1066, -4.415e-08, -0.9943, 0.1066, -1.438e-08, -0.7444, -0.6678, 0.1815, -0.6991, -0.6916, 0.2146, -0.9741, 0.07163, -3.013e-08, -0.5616, 0.8274, -4.415e-08, -0.9943, 0.1066, 0.2146, -0.9741, 0.07163, 0.4187, -0.6112, 0.6717, -0.4278, -0.6075, 0.6693, -0.2167, -0.9735, 0.07267, -4.415e-08, -0.9943, 0.1066, -3.013e-08, -0.5616, 0.8274, -0.7502, -0.5318, 0.3929, -0.796, -0.6046, 0.02895, -0.2167, -0.9735, 0.07267, -0.4278, -0.6075, 0.6693, 0.0, 0.6806, 0.7326, 9.85e-09, 0.9934, -0.1151, 0.2282, 0.9704, -0.07914, -0.2544, 0.7664, 0.5899, 0.2432, 0.7683, 0.5921, -0.2263, 0.9709, -0.07808, 9.85e-09, 0.9934, -0.1151, 0.0, 0.6806, 0.7326, 0.6251, 0.6884, 0.3679, 0.6028, 0.7968, -0.04166, -0.2263, 0.9709, -0.07808, 0.2432, 0.7683, 0.5921, -0.2544, 0.7664, 0.5899, 0.2282, 0.9704, -0.07914, -0.6015, 0.7978, -0.04234, -0.6269, 0.6929, 0.3563, 0.7446, -0.5328, 0.4022, 0.795, -0.606, 0.02851, 0.6028, 0.7968, -0.04166, 0.6251, 0.6884, 0.3679, 0.4187, -0.6112, 0.6717, 0.2146, -0.9741, 0.07163, 0.795, -0.606, 0.02851, 0.7446, -0.5328, 0.4022, -0.6269, 0.6929, 0.3563, -0.6015, 0.7978, -0.04234, -0.796, -0.6046, 0.02895, -0.7502, -0.5318, 0.3929, 0.0, -0.7054, 0.7088, -2.031e-07, -0.7279, -0.6857, 0.09726, -0.9875, 0.124, 0.04383, -0.4451, 0.8944, -4.444e-06, 5.646e-06, 1.0, 0.6295, -0.767, 0.124, 0.2108, -0.3944, 0.8944, 0.2699, -0.6517, 0.7088, 0.04383, 0.4451, 0.8944, 0.09726, 0.9875, 0.124, -0.04383, 0.4451, 0.8944, -0.02567, 0.7577, 0.6521, 0.2837, -0.3457, 0.8944, 0.6295, -0.767, 0.124, 0.5147, -0.5147, -0.6857, 0.4988, -0.4988, 0.7088, 0.4988, -0.4988, 0.7088, 0.5147, -0.5147, -0.6857, 0.6052, -0.4044, -0.6857, 0.5865, -0.3919, 0.7088, 0.5865, -0.3919, 0.7088, 0.6052, -0.4044, -0.6857, 0.6725, -0.2785, -0.6857, 0.6517, -0.2699, 0.7088, 0.6517, -0.2699, 0.7088, 0.6725, -0.2785, -0.6857, 0.7139, -0.142, -0.6857, 0.6918, -0.1376, 0.7088, 0.6918, -0.1376, 0.7088, 0.7139, -0.142, -0.6857, 0.7279, 3.677e-07, -0.6857, 0.7054, 7.396e-08, 0.7088, 0.7054, 7.396e-08, 0.7088, 0.7279, 3.677e-07, -0.6857, 0.7139, 0.142, -0.6857, 0.6918, 0.1376, 0.7088, 0.6918, 0.1376, 0.7088, 0.7139, 0.142, -0.6857, 0.6725, 0.2785, -0.6857, 0.6517, 0.2699, 0.7088, 0.6517, 0.2699, 0.7088, 0.6725, 0.2785, -0.6857, 0.6052, 0.4044, -0.6857, 0.5865, 0.3919, 0.7088, 0.5865, 0.3919, 0.7088, 0.6052, 0.4044, -0.6857, 0.5147, 0.5147, -0.6857, 0.4988, 0.4988, 0.7088, 0.4988, 0.4988, 0.7088, 0.5147, 0.5147, -0.6857, 0.4044, 0.6052, -0.6857, 0.3919, 0.5865, 0.7088, 0.3919, 0.5865, 0.7088, 0.4044, 0.6052, -0.6857, 0.2785, 0.6725, -0.6857, 0.2699, 0.6517, 0.7088, 0.2699, 0.6517, 0.7088, 0.2785, 0.6725, -0.6857, 0.142, 0.7139, -0.6857, 0.1376, 0.6918, 0.7088, 0.1376, 0.6918, 0.7088, 0.142, 0.7139, -0.6857, 0.09726, 0.9875, 0.124, 0.04383, 0.4451, 0.8944, -0.3919, -0.5865, 0.7088, -0.2699, -0.6517, 0.7088, -0.232, -0.56, 0.7953, -0.3368, -0.504, 0.7953, -0.4988, 0.4988, 0.7088, -0.5865, 0.3919, 0.7088, -0.504, 0.3367, 0.7953, -0.4287, 0.4286, 0.7953, -0.2108, 0.3944, 0.8944, -0.4678, 0.8751, 0.124, -0.4044, 0.6052, -0.6857, -0.3919, 0.5865, 0.7088, -0.3919, 0.5865, 0.7088, -0.4044, 0.6052, -0.6857, -0.5147, 0.5147, -0.6857, -0.4988, 0.4988, 0.7088, -0.4988, 0.4988, 0.7088, -0.5147, 0.5147, -0.6857, -0.6052, 0.4044, -0.6857, -0.5865, 0.3919, 0.7088, -0.5865, 0.3919, 0.7088, -0.6052, 0.4044, -0.6857, -0.6725, 0.2785, -0.6857, -0.6517, 0.2699, 0.7088, -0.6517, 0.2699, 0.7088, -0.6725, 0.2785, -0.6857, -0.7139, 0.142, -0.6857, -0.6918, 0.1376, 0.7088, -0.6918, 0.1376, 0.7088, -0.7139, 0.142, -0.6857, -0.7279, 3.677e-07, -0.6857, -0.7054, 7.733e-08, 0.7088, -0.7054, 7.733e-08, 0.7088, -0.7279, 3.677e-07, -0.6857, -0.7139, -0.142, -0.6857, -0.6918, -0.1376, 0.7088, -0.6918, -0.1376, 0.7088, -0.7139, -0.142, -0.6857, -0.6725, -0.2785, -0.6857, -0.6517, -0.2699, 0.7088, -0.6517, -0.2699, 0.7088, -0.6725, -0.2785, -0.6857, -0.6052, -0.4044, -0.6857, -0.5865, -0.3919, 0.7088, -0.5865, -0.3919, 0.7088, -0.6052, -0.4044, -0.6857, -0.5147, -0.5147, -0.6857, -0.4988, -0.4988, 0.7088, -0.4988, -0.4988, 0.7088, -0.5147, -0.5147, -0.6857, -0.4044, -0.6052, -0.6857, -0.3919, -0.5865, 0.7088, -0.3919, -0.5865, 0.7088, -0.4044, -0.6052, -0.6857, -0.2785, -0.6725, -0.6857, -0.2699, -0.6517, 0.7088, 0.09726, -0.9875, 0.124, -2.031e-07, -0.7279, -0.6857, -0.142, -0.7139, -0.6857, -0.2785, -0.6725, -0.6857, -0.4044, -0.6052, -0.6857, -0.5147, -0.5147, -0.6857, -0.6052, -0.4044, -0.6857, -0.6725, -0.2785, -0.6857, -0.7139, -0.142, -0.6857, -0.7279, 3.677e-07, -0.6857, -0.7139, 0.142, -0.6857, -0.6725, 0.2785, -0.6857, -0.6052, 0.4044, -0.6857, -0.5147, 0.5147, -0.6857, -0.4044, 0.6052, -0.6857, -0.4678, 0.8751, 0.124, -4.444e-06, 5.646e-06, 1.0, 0.09726, 0.9875, 0.124, 0.142, 0.7139, -0.6857, 0.2785, 0.6725, -0.6857, 0.4044, 0.6052, -0.6857, 0.5147, 0.5147, -0.6857, 0.6052, 0.4044, -0.6857, 0.6725, 0.2785, -0.6857, 0.7139, 0.142, -0.6857, 0.7279, 3.677e-07, -0.6857, 0.7139, -0.142, -0.6857, 0.6725, -0.2785, -0.6857, 0.6052, -0.4044, -0.6857, 0.5147, -0.5147, -0.6857, 0.6295, -0.767, 0.124, -4.444e-06, 5.646e-06, 1.0, -0.2699, -0.6517, 0.7088, -0.2785, -0.6725, -0.6857, -0.142, -0.7139, -0.6857, -0.1376, -0.6918, 0.7088, -0.1376, -0.6918, 0.7088, -0.142, -0.7139, -0.6857, -2.031e-07, -0.7279, -0.6857, 0.0, -0.7054, 0.7088, 0.5865, 0.3919, 0.7088, 0.4988, 0.4988, 0.7088, 0.4287, 0.4286, 0.7953, 0.504, 0.3367, 0.7953, 0.173, -0.7381, 0.6521, 0.1298, -0.428, 0.8944, 0.2699, -0.6517, 0.7088, 0.3797, -0.9166, 0.125, 0.3797, -0.9166, 0.125, 0.2699, -0.6517, 0.7088, 0.2108, -0.3944, 0.8944, 0.3996, -0.6442, 0.6521, -0.02567, 0.7577, 0.6521, -0.04383, 0.4451, 0.8944, -0.1376, 0.6918, 0.7088, -0.1936, 0.9731, 0.125, -0.1936, 0.9731, 0.125, -0.1376, 0.6918, 0.7088, -0.1298, 0.428, 0.8944, -0.2663, 0.7098, 0.6521, 0.3797, -0.9166, 0.125, 0.3996, -0.6442, 0.6521, 0.3531, -0.5282, 0.7722, 0.2432, -0.5871, 0.7721, 0.6918, -0.1376, 0.7088, 0.7054, 7.396e-08, 0.7088, 0.6062, 1.03e-07, 0.7953, 0.5945, -0.1182, 0.7953, -0.6918, -0.1376, 0.7088, -0.6517, -0.2699, 0.7088, -0.56, -0.2319, 0.7953, -0.5945, -0.1182, 0.7953, 0.6295, -0.767, 0.124, 0.2837, -0.3457, 0.8944, 0.3996, -0.6442, 0.6521, 0.2108, -0.3944, 0.8944, 0.09726, 0.9875, 0.124, -4.444e-06, 5.646e-06, 1.0, -0.1376, 0.6918, 0.7088, -0.04383, 0.4451, 0.8944, 0.2837, -0.3457, 0.8944, 0.4988, -0.4988, 0.7088, 0.4287, -0.4286, 0.7953, 0.3996, -0.6442, 0.6521, 0.4988, 0.4988, 0.7088, 0.3919, 0.5865, 0.7088, 0.3368, 0.504, 0.7953, 0.4287, 0.4286, 0.7953, -0.5865, 0.3919, 0.7088, -0.6517, 0.2699, 0.7088, -0.56, 0.2319, 0.7953, -0.504, 0.3367, 0.7953, -0.2699, -0.6517, 0.7088, -0.1376, -0.6918, 0.7088, -0.1183, -0.5945, 0.7953, -0.232, -0.56, 0.7953, 0.7054, 7.396e-08, 0.7088, 0.6918, 0.1376, 0.7088, 0.5945, 0.1182, 0.7953, 0.6062, 1.03e-07, 0.7953, -0.6517, -0.2699, 0.7088, -0.5865, -0.3919, 0.7088, -0.504, -0.3367, 0.7953, -0.56, -0.2319, 0.7953, -4.444e-06, 5.646e-06, 1.0, -0.4678, 0.8751, 0.124, -0.1298, 0.428, 0.8944, -0.1376, 0.6918, 0.7088, 0.4988, -0.4988, 0.7088, 0.5865, -0.3919, 0.7088, 0.504, -0.3367, 0.7953, 0.4287, -0.4286, 0.7953, 0.3919, 0.5865, 0.7088, 0.2699, 0.6517, 0.7088, 0.232, 0.56, 0.7953, 0.3368, 0.504, 0.7953, -0.6517, 0.2699, 0.7088, -0.6918, 0.1376, 0.7088, -0.5945, 0.1182, 0.7953, -0.56, 0.2319, 0.7953, 0.0, -0.7054, 0.7088, 0.04383, -0.4451, 0.8944, 0.173, -0.7381, 0.6521, 1.515e-08, -0.6062, 0.7953, -0.1376, -0.6918, 0.7088, 0.0, -0.7054, 0.7088, 1.515e-08, -0.6062, 0.7953, -0.1183, -0.5945, 0.7953, -0.4678, 0.8751, 0.124, -0.2108, 0.3944, 0.8944, -0.2663, 0.7098, 0.6521, -0.1298, 0.428, 0.8944, 0.6918, 0.1376, 0.7088, 0.6517, 0.2699, 0.7088, 0.56, 0.2319, 0.7953, 0.5945, 0.1182, 0.7953, -0.2108, 0.3944, 0.8944, -0.3919, 0.5865, 0.7088, -0.3368, 0.504, 0.7953, -0.2663, 0.7098, 0.6521, -0.5865, -0.3919, 0.7088, -0.4988, -0.4988, 0.7088, -0.4287, -0.4286, 0.7953, -0.504, -0.3367, 0.7953, 0.5865, -0.3919, 0.7088, 0.6517, -0.2699, 0.7088, 0.56, -0.2319, 0.7953, 0.504, -0.3367, 0.7953, 0.2699, 0.6517, 0.7088, 0.1376, 0.6918, 0.7088, 0.1183, 0.5945, 0.7953, 0.232, 0.56, 0.7953, -0.6918, 0.1376, 0.7088, -0.7054, 7.733e-08, 0.7088, -0.6062, 9.393e-08, 0.7953, -0.5945, 0.1182, 0.7953, 0.04383, -0.4451, 0.8944, 0.09726, -0.9875, 0.124, 0.1298, -0.428, 0.8944, 0.173, -0.7381, 0.6521, 0.6517, 0.2699, 0.7088, 0.5865, 0.3919, 0.7088, 0.504, 0.3367, 0.7953, 0.56, 0.2319, 0.7953, -0.3919, 0.5865, 0.7088, -0.4988, 0.4988, 0.7088, -0.4287, 0.4286, 0.7953, -0.3368, 0.504, 0.7953, -0.4988, -0.4988, 0.7088, -0.3919, -0.5865, 0.7088, -0.3368, -0.504, 0.7953, -0.4287, -0.4286, 0.7953, 0.09726, -0.9875, 0.124, -4.444e-06, 5.646e-06, 1.0, 0.2699, -0.6517, 0.7088, 0.1298, -0.428, 0.8944, 0.6517, -0.2699, 0.7088, 0.6918, -0.1376, 0.7088, 0.5945, -0.1182, 0.7953, 0.56, -0.2319, 0.7953, 0.1376, 0.6918, 0.7088, 0.04383, 0.4451, 0.8944, -0.02567, 0.7577, 0.6521, 0.1183, 0.5945, 0.7953, -0.7054, 7.733e-08, 0.7088, -0.6918, -0.1376, 0.7088, -0.5945, -0.1182, 0.7953, -0.6062, 9.393e-08, 0.7953, -2.451e-05, -0.6356, 0.772, 0.124, -0.6233, 0.772, 0.2432, -0.5871, 0.7721, 0.3531, -0.5282, 0.7722, 0.4492, -0.4491, 0.7724, 0.5281, -0.3527, 0.7725, 0.5866, -0.2429, 0.7726, 0.6227, -0.1238, 0.7726, 0.6348, 1.6e-07, 0.7727, 0.6226, 0.1238, 0.7726, 0.5866, 0.2429, 0.7726, 0.5281, 0.3527, 0.7725, 0.4492, 0.4491, 0.7723, 0.3531, 0.5282, 0.7722, 0.2433, 0.5871, 0.7721, 0.124, 0.6233, 0.772, -2.451e-05, 0.6356, 0.772, -0.1241, 0.6233, 0.772, -0.2433, 0.5871, 0.7721, -0.3531, 0.5282, 0.7722, -0.4493, 0.4491, 0.7723, -0.5281, 0.3527, 0.7725, -0.5867, 0.2429, 0.7726, -0.6227, 0.1238, 0.7726, -0.6348, 1.569e-07, 0.7727, -0.6227, -0.1238, 0.7726, -0.5866, -0.2429, 0.7726, -0.5281, -0.3527, 0.7724, -0.4493, -0.449, 0.7724, -0.3531, -0.5282, 0.7722, -0.2433, -0.5871, 0.7721, -0.1241, -0.6233, 0.772, -0.56, 0.2319, 0.7953, -0.5945, 0.1182, 0.7953, -0.6227, 0.1238, 0.7726, -0.5867, 0.2429, 0.7726, 0.232, 0.56, 0.7953, 0.1183, 0.5945, 0.7953, 0.124, 0.6233, 0.772, 0.2433, 0.5871, 0.7721, -0.5945, 0.1182, 0.7953, -0.6062, 9.393e-08, 0.7953, -0.6348, 1.569e-07, 0.7727, -0.6227, 0.1238, 0.7726, 0.1183, 0.5945, 0.7953, -0.02567, 0.7577, 0.6521, -2.451e-05, 0.6356, 0.772, 0.124, 0.6233, 0.772, -0.6062, 9.393e-08, 0.7953, -0.5945, -0.1182, 0.7953, -0.6227, -0.1238, 0.7726, -0.6348, 1.569e-07, 0.7727, 0.3996, -0.6442, 0.6521, 0.4287, -0.4286, 0.7953, 0.4492, -0.4491, 0.7724, 0.3531, -0.5282, 0.7722, -0.5945, -0.1182, 0.7953, -0.56, -0.2319, 0.7953, -0.5866, -0.2429, 0.7726, -0.6227, -0.1238, 0.7726, -0.02567, 0.7577, 0.6521, -0.1936, 0.9731, 0.125, -0.1241, 0.6233, 0.772, -2.451e-05, 0.6356, 0.772, 0.4287, -0.4286, 0.7953, 0.504, -0.3367, 0.7953, 0.5281, -0.3527, 0.7725, 0.4492, -0.4491, 0.7724, -0.56, -0.2319, 0.7953, -0.504, -0.3367, 0.7953, -0.5281, -0.3527, 0.7724, -0.5866, -0.2429, 0.7726, 0.504, -0.3367, 0.7953, 0.56, -0.2319, 0.7953, 0.5866, -0.2429, 0.7726, 0.5281, -0.3527, 0.7725, -0.504, -0.3367, 0.7953, -0.4287, -0.4286, 0.7953, -0.4493, -0.449, 0.7724, -0.5281, -0.3527, 0.7724, 0.56, -0.2319, 0.7953, 0.5945, -0.1182, 0.7953, 0.6227, -0.1238, 0.7726, 0.5866, -0.2429, 0.7726, -0.4287, -0.4286, 0.7953, -0.3368, -0.504, 0.7953, -0.3531, -0.5282, 0.7722, -0.4493, -0.449, 0.7724, -0.1936, 0.9731, 0.125, -0.2663, 0.7098, 0.6521, -0.2433, 0.5871, 0.7721, -0.1241, 0.6233, 0.772, 0.5945, -0.1182, 0.7953, 0.6062, 1.03e-07, 0.7953, 0.6348, 1.6e-07, 0.7727, 0.6227, -0.1238, 0.7726, -0.3368, -0.504, 0.7953, -0.232, -0.56, 0.7953, -0.2433, -0.5871, 0.7721, -0.3531, -0.5282, 0.7722, 0.6062, 1.03e-07, 0.7953, 0.5945, 0.1182, 0.7953, 0.6226, 0.1238, 0.7726, 0.6348, 1.6e-07, 0.7727, -0.232, -0.56, 0.7953, -0.1183, -0.5945, 0.7953, -0.1241, -0.6233, 0.772, -0.2433, -0.5871, 0.7721, 1.515e-08, -0.6062, 0.7953, 0.173, -0.7381, 0.6521, 0.124, -0.6233, 0.772, -2.451e-05, -0.6356, 0.772, 0.5945, 0.1182, 0.7953, 0.56, 0.2319, 0.7953, 0.5866, 0.2429, 0.7726, 0.6226, 0.1238, 0.7726, -0.1183, -0.5945, 0.7953, 1.515e-08, -0.6062, 0.7953, -2.451e-05, -0.6356, 0.772, -0.1241, -0.6233, 0.772, -0.2663, 0.7098, 0.6521, -0.3368, 0.504, 0.7953, -0.3531, 0.5282, 0.7722, -0.2433, 0.5871, 0.7721, 0.56, 0.2319, 0.7953, 0.504, 0.3367, 0.7953, 0.5281, 0.3527, 0.7725, 0.5866, 0.2429, 0.7726, 0.173, -0.7381, 0.6521, 0.3797, -0.9166, 0.125, 0.2432, -0.5871, 0.7721, 0.124, -0.6233, 0.772, -0.3368, 0.504, 0.7953, -0.4287, 0.4286, 0.7953, -0.4493, 0.4491, 0.7723, -0.3531, 0.5282, 0.7722, 0.504, 0.3367, 0.7953, 0.4287, 0.4286, 0.7953, 0.4492, 0.4491, 0.7723, 0.5281, 0.3527, 0.7725, -0.4287, 0.4286, 0.7953, -0.504, 0.3367, 0.7953, -0.5281, 0.3527, 0.7725, -0.4493, 0.4491, 0.7723, 0.4287, 0.4286, 0.7953, 0.3368, 0.504, 0.7953, 0.3531, 0.5282, 0.7722, 0.4492, 0.4491, 0.7723, -0.504, 0.3367, 0.7953, -0.56, 0.2319, 0.7953, -0.5867, 0.2429, 0.7726, -0.5281, 0.3527, 0.7725, 0.3368, 0.504, 0.7953, 0.232, 0.56, 0.7953, 0.2433, 0.5871, 0.7721, 0.3531, 0.5282, 0.7722, -0.6865, -8.66e-08, -0.7271, 0.6865, 1.311e-07, -0.7271, 0.6865, -0.1363, -0.7142, -0.6865, -0.1363, -0.7142, -0.6865, -0.1363, -0.7142, 0.6865, -0.1363, -0.7142, 0.6863, -0.2686, -0.6759, -0.6863, -0.2686, -0.6759, -0.6863, -0.2686, -0.6759, 0.6863, -0.2686, -0.6759, 0.686, -0.3927, -0.6125, -0.686, -0.3927, -0.6125, -0.686, -0.3927, -0.6125, 0.686, -0.3927, -0.6125, 0.6857, -0.504, -0.5252, -0.6857, -0.504, -0.5252, -0.6857, -0.504, -0.5252, 0.6857, -0.504, -0.5252, 0.6854, -0.5976, -0.4161, -0.6854, -0.5976, -0.4161, -0.6854, -0.5976, -0.4161, 0.6854, -0.5976, -0.4161, 0.6851, -0.6688, -0.2887, -0.6851, -0.6688, -0.2887, -0.6851, -0.6688, -0.2887, 0.6851, -0.6688, -0.2887, 0.6849, -0.7135, -0.1479, -0.6849, -0.7135, -0.1479, -0.6849, -0.7135, -0.1479, 0.6849, -0.7135, -0.1479, 0.6848, -0.7287, -3.787e-07, -0.6848, -0.7287, -3.787e-07, -0.6848, -0.7287, -3.787e-07, 0.6848, -0.7287, -3.787e-07, 0.6849, -0.7135, 0.1479, -0.6849, -0.7135, 0.1479, -0.6849, -0.7135, 0.1479, 0.6849, -0.7135, 0.1479, 0.6851, -0.6688, 0.2887, -0.6851, -0.6688, 0.2887, -0.6851, -0.6688, 0.2887, 0.6851, -0.6688, 0.2887, 0.6854, -0.5976, 0.4161, -0.6854, -0.5976, 0.4161, -0.6854, -0.5976, 0.4161, 0.6854, -0.5976, 0.4161, 0.6857, -0.504, 0.5252, -0.6857, -0.504, 0.5252, -0.6857, -0.504, 0.5252, 0.6857, -0.504, 0.5252, 0.686, -0.3927, 0.6125, -0.686, -0.3927, 0.6125, -0.686, -0.3927, 0.6125, 0.686, -0.3927, 0.6125, 0.6863, -0.2686, 0.6759, -0.6863, -0.2686, 0.6759, -0.6863, -0.2686, 0.6759, 0.6863, -0.2686, 0.6759, 0.6865, -0.1363, 0.7142, -0.6865, -0.1363, 0.7142, -0.6865, -0.1363, 0.7142, 0.6865, -0.1363, 0.7142, 0.6866, 1.282e-07, 0.7271, -0.6866, -9.668e-08, 0.7271, -0.6866, -9.668e-08, 0.7271, 0.6866, 1.282e-07, 0.7271, 0.6865, 0.1363, 0.7142, -0.6865, 0.1363, 0.7142, -0.6865, 0.1363, 0.7142, 0.6865, 0.1363, 0.7142, 0.6863, 0.2686, 0.6759, -0.6863, 0.2686, 0.6759, -0.6863, 0.2686, 0.6759, 0.6863, 0.2686, 0.6759, 0.686, 0.3927, 0.6125, -0.686, 0.3927, 0.6125, -0.686, 0.3927, 0.6125, 0.686, 0.3927, 0.6125, 0.6857, 0.504, 0.5252, -0.6857, 0.504, 0.5252, -0.6857, 0.504, 0.5252, 0.6857, 0.504, 0.5252, 0.6854, 0.5976, 0.4161, -0.6854, 0.5976, 0.4161, -0.6854, 0.5976, 0.4161, 0.6854, 0.5976, 0.4161, 0.6851, 0.6688, 0.2887, -0.6851, 0.6688, 0.2887, -0.6851, 0.6688, 0.2887, 0.6851, 0.6688, 0.2887, 0.6849, 0.7135, 0.1479, -0.6849, 0.7135, 0.1479, -0.6849, 0.7135, 0.1479, 0.6849, 0.7135, 0.1479, 0.6848, 0.7287, 3.822e-07, -0.6848, 0.7287, 3.822e-07, -0.6848, 0.7287, 3.822e-07, 0.6848, 0.7287, 3.822e-07, 0.6849, 0.7135, -0.1479, -0.6849, 0.7135, -0.1479, -0.6849, 0.7135, -0.1479, 0.6849, 0.7135, -0.1479, 0.6851, 0.6688, -0.2887, -0.6851, 0.6688, -0.2887, -0.6851, 0.6688, -0.2887, 0.6851, 0.6688, -0.2887, 0.6854, 0.5976, -0.4161, -0.6854, 0.5976, -0.4161, -0.6854, 0.5976, -0.4161, 0.6854, 0.5976, -0.4161, 0.6857, 0.504, -0.5252, -0.6857, 0.504, -0.5252, -0.6857, 0.504, -0.5252, 0.6857, 0.504, -0.5252, 0.686, 0.3927, -0.6125, -0.686, 0.3927, -0.6125, -0.686, 0.3927, -0.6125, 0.686, 0.3927, -0.6125, 0.6863, 0.2686, -0.6759, -0.6863, 0.2686, -0.6759, 0.6865, -0.1363, -0.7142, 0.6865, 1.311e-07, -0.7271, 0.6865, 0.1363, -0.7142, 0.6863, 0.2686, -0.6759, 0.686, 0.3927, -0.6125, 0.6857, 0.504, -0.5252, 0.6854, 0.5976, -0.4161, 0.6851, 0.6688, -0.2887, 0.6849, 0.7135, -0.1479, 0.6848, 0.7287, 3.822e-07, 0.6849, 0.7135, 0.1479, 0.6851, 0.6688, 0.2887, 0.6854, 0.5976, 0.4161, 0.6857, 0.504, 0.5252, 0.686, 0.3927, 0.6125, 0.6863, 0.2686, 0.6759, 0.6865, 0.1363, 0.7142, 0.6866, 1.282e-07, 0.7271, 0.6865, -0.1363, 0.7142, 0.6863, -0.2686, 0.6759, 0.686, -0.3927, 0.6125, 0.6857, -0.504, 0.5252, 0.6854, -0.5976, 0.4161, 0.6851, -0.6688, 0.2887, 0.6849, -0.7135, 0.1479, 0.6848, -0.7287, -3.787e-07, 0.6849, -0.7135, -0.1479, 0.6851, -0.6688, -0.2887, 0.6854, -0.5976, -0.4161, 0.6857, -0.504, -0.5252, 0.686, -0.3927, -0.6125, 0.6863, -0.2686, -0.6759, -0.6863, 0.2686, -0.6759, 0.6863, 0.2686, -0.6759, 0.6865, 0.1363, -0.7142, -0.6865, 0.1363, -0.7142, -0.6865, 0.1363, -0.7142, 0.6865, 0.1363, -0.7142, 0.6865, 1.311e-07, -0.7271, -0.6865, -8.66e-08, -0.7271, -0.6865, -8.66e-08, -0.7271, -0.6865, -0.1363, -0.7142, -0.6863, -0.2686, -0.6759, -0.686, -0.3927, -0.6125, -0.6857, -0.504, -0.5252, -0.6854, -0.5976, -0.4161, -0.6851, -0.6688, -0.2887, -0.6849, -0.7135, -0.1479, -0.6848, -0.7287, -3.787e-07, -0.6849, -0.7135, 0.1479, -0.6851, -0.6688, 0.2887, -0.6854, -0.5976, 0.4161, -0.6857, -0.504, 0.5252, -0.686, -0.3927, 0.6125, -0.6863, -0.2686, 0.6759, -0.6865, -0.1363, 0.7142, -0.6866, -9.668e-08, 0.7271, -0.6865, 0.1363, 0.7142, -0.6863, 0.2686, 0.6759, -0.686, 0.3927, 0.6125, -0.6857, 0.504, 0.5252, -0.6854, 0.5976, 0.4161, -0.6851, 0.6688, 0.2887, -0.6849, 0.7135, 0.1479, -0.6848, 0.7287, 3.822e-07, -0.6849, 0.7135, -0.1479, -0.6851, 0.6688, -0.2887, -0.6854, 0.5976, -0.4161, -0.6857, 0.504, -0.5252, -0.686, 0.3927, -0.6125, -0.6863, 0.2686, -0.6759, -0.6865, 0.1363, -0.7142, -5.898e-08, -0.7279, 0.6857, -6.002e-08, -0.7279, -0.6857, 0.142, -0.7139, -0.6857, 0.142, -0.7139, 0.6857, 0.142, -0.7139, 0.6857, 0.142, -0.7139, -0.6857, 0.2785, -0.6725, -0.6857, 0.2785, -0.6725, 0.6857, 0.2785, -0.6725, 0.6857, 0.2785, -0.6725, -0.6857, 0.4044, -0.6052, -0.6857, 0.4044, -0.6052, 0.6857, 0.4044, -0.6052, 0.6857, 0.4044, -0.6052, -0.6857, 0.5147, -0.5147, -0.6857, 0.5147, -0.5147, 0.6857, 0.5147, -0.5147, 0.6857, 0.5147, -0.5147, -0.6857, 0.6052, -0.4044, -0.6857, 0.6052, -0.4044, 0.6857, 0.6052, -0.4044, 0.6857, 0.6052, -0.4044, -0.6857, 0.6725, -0.2785, -0.6857, 0.6725, -0.2785, 0.6857, 0.6725, -0.2785, 0.6857, 0.6725, -0.2785, -0.6857, 0.7139, -0.142, -0.6857, 0.7139, -0.142, 0.6857, 0.7139, -0.142, 0.6857, 0.7139, -0.142, -0.6857, 0.7279, 1.075e-07, -0.6857, 0.7279, 7.285e-08, 0.6857, 0.7279, 7.285e-08, 0.6857, 0.7279, 1.075e-07, -0.6857, 0.7139, 0.142, -0.6857, 0.7139, 0.142, 0.6857, 0.7139, 0.142, 0.6857, 0.7139, 0.142, -0.6857, 0.6725, 0.2785, -0.6857, 0.6725, 0.2785, 0.6857, 0.6725, 0.2785, 0.6857, 0.6725, 0.2785, -0.6857, 0.6052, 0.4044, -0.6857, 0.6052, 0.4044, 0.6857, 0.6052, 0.4044, 0.6857, 0.6052, 0.4044, -0.6857, 0.5147, 0.5147, -0.6857, 0.5147, 0.5147, 0.6857, 0.5147, 0.5147, 0.6857, 0.5147, 0.5147, -0.6857, 0.4044, 0.6052, -0.6857, 0.4044, 0.6052, 0.6857, 0.4044, 0.6052, 0.6857, 0.4044, 0.6052, -0.6857, 0.2785, 0.6725, -0.6857, 0.2785, 0.6725, 0.6857, 0.2785, 0.6725, 0.6857, 0.2785, 0.6725, -0.6857, 0.142, 0.7139, -0.6857, 0.142, 0.7139, 0.6857, 0.142, 0.7139, 0.6857, 0.142, 0.7139, -0.6857, -5.898e-08, 0.7279, -0.6857, -6.002e-08, 0.7279, 0.6857, -6.002e-08, 0.7279, 0.6857, -5.898e-08, 0.7279, -0.6857, -0.142, 0.7139, -0.6857, -0.142, 0.7139, 0.6857, -0.142, 0.7139, 0.6857, -0.142, 0.7139, -0.6857, -0.2785, 0.6725, -0.6857, -0.2785, 0.6725, 0.6857, -0.2785, 0.6725, 0.6857, -0.2785, 0.6725, -0.6857, -0.4044, 0.6052, -0.6857, -0.4044, 0.6052, 0.6857, -0.4044, 0.6052, 0.6857, -0.4044, 0.6052, -0.6857, -0.5147, 0.5147, -0.6857, -0.5147, 0.5147, 0.6857, -0.5147, 0.5147, 0.6857, -0.5147, 0.5147, -0.6857, -0.6052, 0.4044, -0.6857, -0.6052, 0.4044, 0.6857, -0.6052, 0.4044, 0.6857, -0.6052, 0.4044, -0.6857, -0.6725, 0.2785, -0.6857, -0.6725, 0.2785, 0.6857, -0.6725, 0.2785, 0.6857, -0.6725, 0.2785, -0.6857, -0.7139, 0.142, -0.6857, -0.7139, 0.142, 0.6857, -0.7139, 0.142, 0.6857, -0.7139, 0.142, -0.6857, -0.7279, 1.075e-07, -0.6857, -0.7279, 7.285e-08, 0.6857, -0.7279, 7.285e-08, 0.6857, -0.7279, 1.075e-07, -0.6857, -0.7139, -0.142, -0.6857, -0.7139, -0.142, 0.6857, -0.7139, -0.142, 0.6857, -0.7139, -0.142, -0.6857, -0.6725, -0.2785, -0.6857, -0.6725, -0.2785, 0.6857, -0.6725, -0.2785, 0.6857, -0.6725, -0.2785, -0.6857, -0.6052, -0.4044, -0.6857, -0.6052, -0.4044, 0.6857, -0.6052, -0.4044, 0.6857, -0.6052, -0.4044, -0.6857, -0.5147, -0.5147, -0.6857, -0.5147, -0.5147, 0.6857, -0.5147, -0.5147, 0.6857, -0.5147, -0.5147, -0.6857, -0.4044, -0.6052, -0.6857, -0.4044, -0.6052, 0.6857, -0.4044, -0.6052, 0.6857, -0.4044, -0.6052, -0.6857, -0.2785, -0.6725, -0.6857, -0.2785, -0.6725, 0.6857, 0.142, -0.7139, -0.6857, -6.002e-08, -0.7279, -0.6857, -0.142, -0.7139, -0.6857, -0.2785, -0.6725, -0.6857, -0.4044, -0.6052, -0.6857, -0.5147, -0.5147, -0.6857, -0.6052, -0.4044, -0.6857, -0.6725, -0.2785, -0.6857, -0.7139, -0.142, -0.6857, -0.7279, 1.075e-07, -0.6857, -0.7139, 0.142, -0.6857, -0.6725, 0.2785, -0.6857, -0.6052, 0.4044, -0.6857, -0.5147, 0.5147, -0.6857, -0.4044, 0.6052, -0.6857, -0.2785, 0.6725, -0.6857, -0.142, 0.7139, -0.6857, -5.898e-08, 0.7279, -0.6857, 0.142, 0.7139, -0.6857, 0.2785, 0.6725, -0.6857, 0.4044, 0.6052, -0.6857, 0.5147, 0.5147, -0.6857, 0.6052, 0.4044, -0.6857, 0.6725, 0.2785, -0.6857, 0.7139, 0.142, -0.6857, 0.7279, 1.075e-07, -0.6857, 0.7139, -0.142, -0.6857, 0.6725, -0.2785, -0.6857, 0.6052, -0.4044, -0.6857, 0.5147, -0.5147, -0.6857, 0.4044, -0.6052, -0.6857, 0.2785, -0.6725, -0.6857, -0.2785, -0.6725, 0.6857, -0.2785, -0.6725, -0.6857, -0.142, -0.7139, -0.6857, -0.142, -0.7139, 0.6857, -0.142, -0.7139, 0.6857, -0.142, -0.7139, -0.6857, -6.002e-08, -0.7279, -0.6857, -5.898e-08, -0.7279, 0.6857, -5.898e-08, -0.7279, 0.6857, 0.142, -0.7139, 0.6857, 0.2785, -0.6725, 0.6857, 0.4044, -0.6052, 0.6857, 0.5147, -0.5147, 0.6857, 0.6052, -0.4044, 0.6857, 0.6725, -0.2785, 0.6857, 0.7139, -0.142, 0.6857, 0.7279, 7.285e-08, 0.6857, 0.7139, 0.142, 0.6857, 0.6725, 0.2785, 0.6857, 0.6052, 0.4044, 0.6857, 0.5147, 0.5147, 0.6857, 0.4044, 0.6052, 0.6857, 0.2785, 0.6725, 0.6857, 0.142, 0.7139, 0.6857, -6.002e-08, 0.7279, 0.6857, -0.142, 0.7139, 0.6857, -0.2785, 0.6725, 0.6857, -0.4044, 0.6052, 0.6857, -0.5147, 0.5147, 0.6857, -0.6052, 0.4044, 0.6857, -0.6725, 0.2785, 0.6857, -0.7139, 0.142, 0.6857, -0.7279, 7.285e-08, 0.6857, -0.7139, -0.142, 0.6857, -0.6725, -0.2785, 0.6857, -0.6052, -0.4044, 0.6857, -0.5147, -0.5147, 0.6857, -0.4044, -0.6052, 0.6857, -0.2785, -0.6725, 0.6857, -0.142, -0.7139, 0.6857])] * 3)])

# ---- objects
ob_shovel = bpy.data.objects.new('Shovel', me_shovel)

# ---- transforms, parenting, visibility, modifiers, constraints
ob_shovel.location = (0.0, 0.0, 0.0)

# ---- collection membership
col_collection.objects.link(ob_shovel)

# ---- scene / render settings (as saved in the file)
scene.frame_start = 1; scene.frame_end = 250; scene.frame_set(1)
scene.render.engine = 'BLENDER_EEVEE_NEXT'
scene.cycles.sampling_pattern = 'TABULATED_SOBOL'
bpy.context.view_layer.update()

# ---- added for rendering (the .blend has no active camera and no usable light): camera, sun
cam_auto = bpy.data.cameras.new('AutoCamera')
cam_auto.lens = 50.0
cam_auto.sensor_width = 36.0
cam_auto.clip_end = 1000.0
ob_auto_camera = bpy.data.objects.new('AutoCamera', cam_auto)
scene.collection.objects.link(ob_auto_camera)
ob_auto_camera.location = (1.73646, -2.08363, 1.54653)
ob_auto_camera.rotation_euler = (1.09748, -7.21219e-08, 0.694738)
scene.camera = ob_auto_camera
light_auto_sun = bpy.data.lights.new('AutoSun', 'SUN')
light_auto_sun.energy = 3.0
light_auto_sun.angle = 0.0523599
ob_auto_sun = bpy.data.objects.new('AutoSun', light_auto_sun)
scene.collection.objects.link(ob_auto_sun)
ob_auto_sun.rotation_euler = (0.872665, 0.174533, 0.523599)
bpy.context.view_layer.update()
